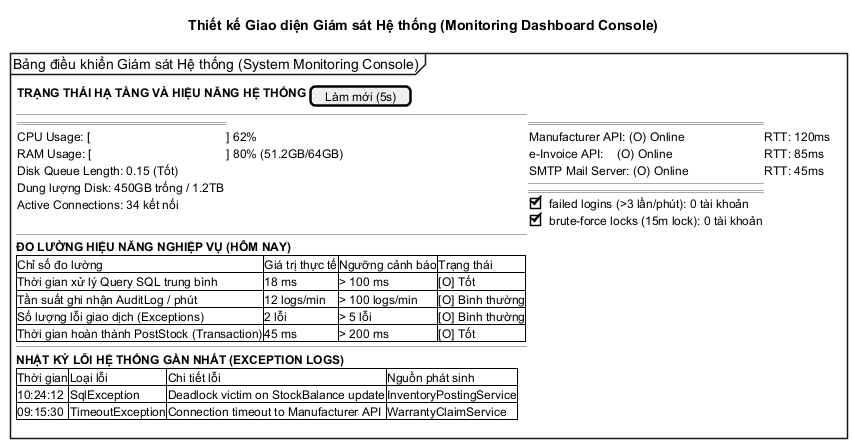

The diagram above was rendered by PlantUML. Its source (embedded in the PNG):
@startsalt Monitoring_Dashboard
title Thiết kế Giao diện Giám sát Hệ thống (Monitoring Dashboard Console)

mainframe Bảng điều khiển Giám sát Hệ thống (System Monitoring Console)
{
  {
    **TRẠNG THÁI HẠ TẦNG VÀ HIỆU NĂNG HỆ THỐNG** | [Làm mới (5s)]
  }
  --
  {
    === Máy chủ SQL Server (192.168.20.100) ===
    CPU Usage: [||||||||||||||||||       ] 62%
    RAM Usage: [|||||||||||||||||||||||| ] 80% (51.2GB/64GB)
    Disk Queue Length: 0.15 (Tốt)
    Dung lượng Disk: 450GB trống / 1.2TB
    Active Connections: 34 kết nối
  } | {
    === Dịch vụ Tích hợp Ngoài (APIs Uptime) ===
    Manufacturer API: (O) Online | RTT: 120ms
    e-Invoice API:    (O) Online | RTT: 85ms
    SMTP Mail Server: (O) Online | RTT: 45ms
    --
    === Cảnh báo Bảo mật (Security Alerts) ===
    [X] failed logins (>3 lần/phút): 0 tài khoản
    [X] brute-force locks (15m lock): 0 tài khoản
  }
  --
  **ĐO LƯỜNG HIỆU NĂNG NGHIỆP VỤ (HÔM NAY)**
  {#
    Chỉ số đo lường | Giá trị thực tế | Ngưỡng cảnh báo | Trạng thái
    Thời gian xử lý Query SQL trung bình | 18 ms | > 100 ms | [O] Tốt
    Tần suất ghi nhận AuditLog / phút | 12 logs/min | > 100 logs/min | [O] Bình thường
    Số lượng lỗi giao dịch (Exceptions) | 2 lỗi | > 5 lỗi | [O] Bình thường
    Thời gian hoàn thành PostStock (Transaction) | 45 ms | > 200 ms | [O] Tốt
  }
  --
  **NHẬT KÝ LỖI HỆ THỐNG GẦN NHẤT (EXCEPTION LOGS)**
  {#
    Thời gian | Loại lỗi | Chi tiết lỗi | Nguồn phát sinh
    10:24:12 | SqlException | Deadlock victim on StockBalance update | InventoryPostingService
    09:15:30 | TimeoutException | Connection timeout to Manufacturer API | WarrantyClaimService
  }
}
@endsalt